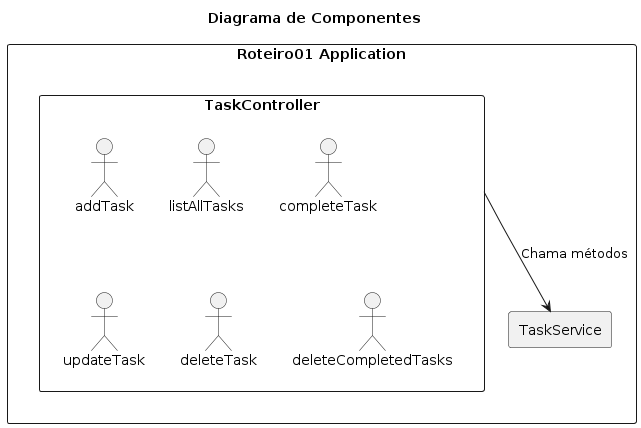

The diagram above was rendered by PlantUML. Its source (embedded in the PNG):
@startuml
!define RECTANGLE rectangle

title Diagrama de Componentes

RECTANGLE "Roteiro01 Application" {
    RECTANGLE "TaskController" {
        :addTask:
        :listAllTasks:
        :completeTask:
        :updateTask:
        :deleteTask:
        :deleteCompletedTasks:
    }

    RECTANGLE "TaskService" {
        :addTask:
        :listAllTasks:
        :completeTask:
        :updateTask:
        :deleteTask:
        :deleteCompletedTasks:
    }
}

TaskController --> TaskService: Chama métodos
@enduml